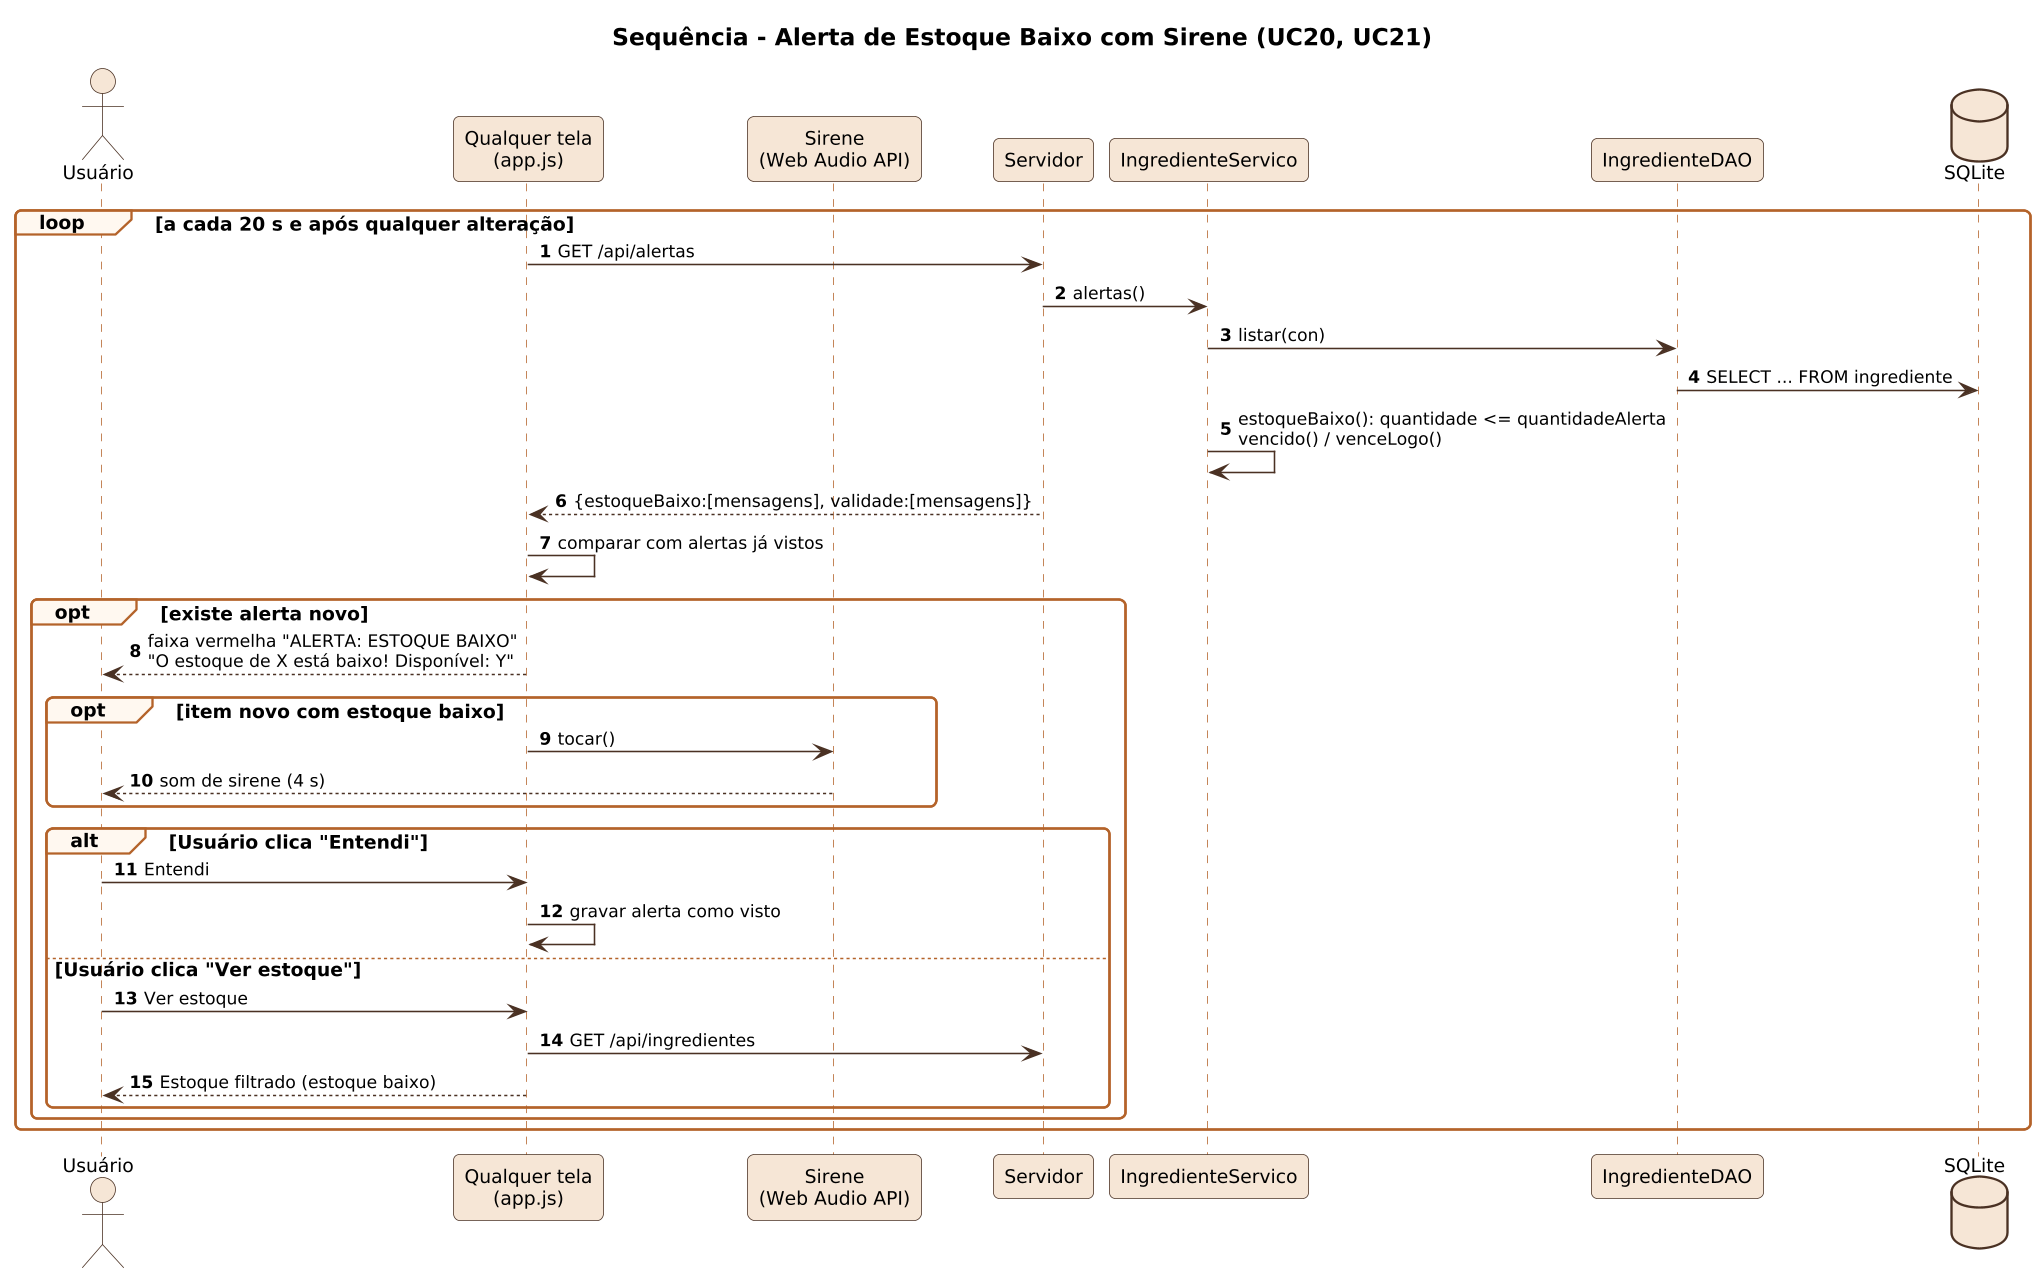

The diagram above was rendered by PlantUML. Its source (embedded in the PNG):
@startuml
!include _seq.iuml
title Sequência - Alerta de Estoque Baixo com Sirene (UC20, UC21)
actor Usuário as U
participant "Qualquer tela\n(app.js)" as T
participant "Sirene\n(Web Audio API)" as SI
participant Servidor as S
participant IngredienteServico as IS
participant IngredienteDAO as D
database SQLite as DB
loop a cada 20 s e após qualquer alteração
  T -> S : GET /api/alertas
  S -> IS : alertas()
  IS -> D : listar(con)
  D -> DB : SELECT ... FROM ingrediente
  IS -> IS : estoqueBaixo(): quantidade <= quantidadeAlerta\nvencido() / venceLogo()
  S --> T : {estoqueBaixo:[mensagens], validade:[mensagens]}
  T -> T : comparar com alertas já vistos
  opt existe alerta novo
    T --> U : faixa vermelha "ALERTA: ESTOQUE BAIXO"\n"O estoque de X está baixo! Disponível: Y"
    opt item novo com estoque baixo
      T -> SI : tocar()
      SI --> U : som de sirene (4 s)
    end
    alt Usuário clica "Entendi"
      U -> T : Entendi
      T -> T : gravar alerta como visto
    else Usuário clica "Ver estoque"
      U -> T : Ver estoque
      T -> S : GET /api/ingredientes
      T --> U : Estoque filtrado (estoque baixo)
    end
  end
end
@enduml